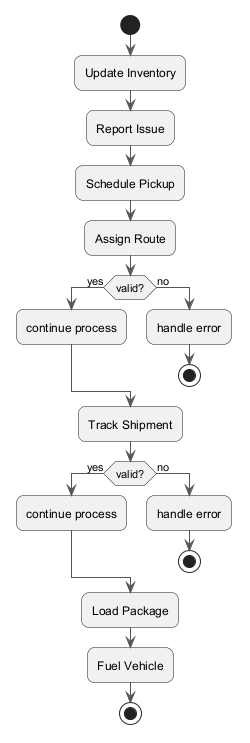

The diagram above was rendered by PlantUML. Its source (embedded in the PNG):
@startuml
skinparam backgroundColor #FFFFFF
skinparam roundCorner 15
skinparam ArrowColor #555555
start
:Update Inventory;
:Report Issue;
:Schedule Pickup;
:Assign Route;
if (valid?) then (yes)
:continue process;
else (no)
:handle error;
stop
endif
:Track Shipment;
if (valid?) then (yes)
:continue process;
else (no)
:handle error;
stop
endif
:Load Package;
:Fuel Vehicle;
stop
@enduml